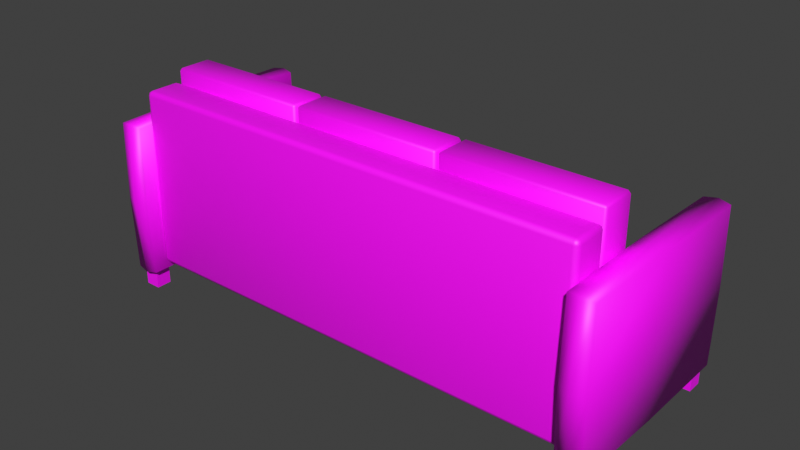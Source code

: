 # Source: SM_Sofa.blend  (saved by Blender 3.6.14; exported with 4.5.12 LTS)
import bpy
from mathutils import Matrix  # noqa: F401  (used for matrix-valued properties, if any)

bpy.ops.wm.read_factory_settings(use_empty=True)
scene = bpy.context.scene
scene.name = 'Scene'

# ---- collections
col_collection = bpy.data.collections.new('Collection'); scene.collection.children.link(col_collection)

# ---- images (referenced by path relative to the original .blend; pixels are not part of the script)
import os
ASSET_DIR = os.environ.get("B2B_ASSET_DIR", "")  # directory of the original .blend (textures are referenced by path, not embedded)
HERE = os.path.dirname(os.path.abspath(__file__))  # packed textures are extracted next to this script under _unpacked/

def load_image(name, relpath, width, height, colorspace="sRGB"):
    """Load a texture the original file referenced (path relative to the .blend, or extracted next to this script)."""
    p = next((c for c in (os.path.join(HERE, relpath), os.path.join(ASSET_DIR, relpath)) if relpath and os.path.exists(c)), "")
    if p:
        img = bpy.data.images.load(p, check_existing=True)
        img.name = name
    else:  # same state as the original file: an image datablock whose file is absent (Cycles renders it pink)
        img = bpy.data.images.new(name, width, height)
        img.source = "FILE"
        img.filepath = "//" + (relpath or name)
    img.colorspace_settings.name = colorspace
    return img
img_copia_de_office_fullatlas_png = load_image('Copia de Office_FullAtlas.png', 'Copia de Office_FullAtlas.png', 1024, 1024, 'sRGB')

# ---- materials (node trees are filled in below, after node groups)
mat_material_001 = bpy.data.materials.new('Material.001')
mat_material_001.use_transparent_shadow = False

# ---- node groups
ng_smooth_by_angle = bpy.data.node_groups.new('Smooth by Angle', 'GeometryNodeTree')
_s = ng_smooth_by_angle.interface.new_socket(name='Mesh', in_out='OUTPUT', socket_type='NodeSocketGeometry')
_s = ng_smooth_by_angle.interface.new_socket(name='Mesh', in_out='INPUT', socket_type='NodeSocketGeometry')
_s = ng_smooth_by_angle.interface.new_socket(name='Angle', in_out='INPUT', socket_type='NodeSocketFloat')
_s.subtype = 'ANGLE'
_s.default_value = 0.5236
_s.min_value = 0.0
_s.max_value = 3.142
_s.description = 'Maximum face angle for smooth edges'
_s = ng_smooth_by_angle.interface.new_socket(name='Ignore Sharpness', in_out='INPUT', socket_type='NodeSocketBool')
ng_smooth_by_angle.is_modifier = True
_N = ng_smooth_by_angle.nodes; _L = ng_smooth_by_angle.links
n0 = _N.new('GeometryNodeSetShadeSmooth'); n0.name = 'Set Shade Smooth'; n0.location = (120, -80)
n1 = _N.new('GeometryNodeSetShadeSmooth'); n1.name = 'Set Shade Smooth.001'; n1.location = (300, -80)
n2 = _N.new('NodeGroupOutput'); n2.name = 'Group Output'; n2.location = (480, -80)
n3 = _N.new('GeometryNodeInputMeshEdgeAngle'); n3.name = 'Edge Angle'; n3.location = (-440, -240)
n4 = _N.new('NodeGroupInput'); n4.name = 'Group Input'; n4.location = (-80, -80)
n5 = _N.new('NodeUndefined'); n5.name = 'Is Edge Smooth'; n5.location = (-260, -120)
n6 = _N.new('GeometryNodeInputShadeSmooth'); n6.name = 'Is Shade Smooth'; n6.location = (-440, -397)
n7 = _N.new('FunctionNodeCompare'); n7.name = 'Compare'; n7.location = (-260, -260)
n7.operation = 'LESS_EQUAL'
n7.inputs[6].default_value = (0.0, 0.0, 0.0, 0.0)
n7.inputs[7].default_value = (0.0, 0.0, 0.0, 0.0)
n8 = _N.new('FunctionNodeBooleanMath'); n8.name = 'Boolean Math.001'; n8.location = (-80, -260)
n9 = _N.new('NodeGroupInput'); n9.name = 'Group Input.001'; n9.location = (-440, -329)
n10 = _N.new('NodeGroupInput'); n10.name = 'Group Input.002'; n10.location = (-259, -189)
n11 = _N.new('FunctionNodeBooleanMath'); n11.name = 'Boolean Math'; n11.location = (-80, -149)
n11.operation = 'OR'
n12 = _N.new('FunctionNodeBooleanMath'); n12.name = 'Boolean Math.002'; n12.location = (-260, -380)
n12.operation = 'OR'
n13 = _N.new('NodeGroupInput'); n13.name = 'Group Input.003'; n13.location = (-440, -460)
_L.new(n3.outputs[0], n7.inputs[0])
_L.new(n1.outputs[0], n2.inputs[0])
_L.new(n9.outputs[1], n7.inputs[1])
_L.new(n7.outputs[0], n8.inputs[0])
_L.new(n4.outputs[0], n0.inputs[0])
_L.new(n0.outputs[0], n1.inputs[0])
_L.new(n8.outputs[0], n0.inputs[2])
_L.new(n10.outputs[2], n11.inputs[1])
_L.new(n5.outputs[0], n11.inputs[0])
_L.new(n11.outputs[0], n0.inputs[1])
_L.new(n13.outputs[2], n12.inputs[1])
_L.new(n6.outputs[0], n12.inputs[0])
_L.new(n12.outputs[0], n8.inputs[1])
n2.is_active_output = True

# ---- material node trees
mat_material_001.use_nodes = True; mat_material_001.node_tree.nodes.clear()
_N = mat_material_001.node_tree.nodes; _L = mat_material_001.node_tree.links
n0 = _N.new('ShaderNodeBsdfPrincipled'); n0.name = 'Principled BSDF'; n0.location = (10, 300)
n1 = _N.new('ShaderNodeOutputMaterial'); n1.name = 'Material Output'; n1.location = (300, 300)
n2 = _N.new('ShaderNodeTexImage'); n2.name = 'Image Texture'; n2.location = (-280, 280)
n2.image = img_copia_de_office_fullatlas_png
_L.new(n0.outputs[0], n1.inputs[0])
_L.new(n2.outputs[0], n0.inputs[0])
n1.is_active_output = True

# ---- world
world_world = bpy.data.worlds.new('World'); scene.world = world_world
world_world.use_nodes = True; world_world.node_tree.nodes.clear()
_N = world_world.node_tree.nodes; _L = world_world.node_tree.links
n0 = _N.new('ShaderNodeOutputWorld'); n0.name = 'World Output'; n0.location = (300, 300)
n1 = _N.new('ShaderNodeBackground'); n1.name = 'Background'; n1.location = (10, 300)
n1.inputs[0].default_value = (0.05088, 0.05088, 0.05088, 1.0)
_L.new(n1.outputs[0], n0.inputs[0])
n0.is_active_output = True
world_world.color = (0.05088, 0.05088, 0.05088)
world_world.use_sun_shadow = False
world_world.sun_shadow_jitter_overblur = 0.0

# ---- meshes
me_cube_001 = bpy.data.meshes.new('Cube.001')
me_cube_001.from_pydata([(1.937, -0.9631, 0.1248), (1.937, 0.4815, -0.2497), (1.937, 0.4815, 0.1248), (1.937, -0.9631, -0.2497), (-1.937, -0.9631, 0.1248), (-1.937, 0.4815, -0.2497), (-1.937, 0.4815, 0.1248), (-1.937, -0.9631, -0.2497)], [], [(6, 4, 0, 2), (1, 2, 0, 3), (5, 7, 4, 6), (1, 5, 6, 2)])
me_cube_001.polygons.foreach_set('use_smooth', [True] * 4)
_uv = me_cube_001.uv_layers.new(name='UVMap')
_uv.uv.foreach_set('vector', [0.8047, 0.533, 0.796, 0.533, 0.796, 0.5095, 0.8047, 0.5095, 0.8155, 0.5223, 0.8119, 0.5223, 0.8119, 0.5081, 0.8155, 0.5081, 0.8155, 0.5223, 0.8155, 0.5364, 0.8119, 0.5364, 0.8119, 0.5223, 0.8119, 0.5081, 0.8119, 0.5461, 0.8082, 0.5461, 0.8082, 0.5081])
me_cube_001.materials.append(mat_material_001)
me_cube_001.update()
me_cube_002 = bpy.data.meshes.new('Cube.002')
me_cube_002.from_pydata([(-1.863, -0.7223, -0.1454), (-1.863, -0.7223, 0.1454), (-1.863, 0.7223, -0.1454), (-1.863, 0.7223, 0.1454), (1.863, -0.7223, -0.1454), (1.863, -0.7223, 0.1454), (1.863, 0.7223, -0.1454), (1.863, 0.7223, 0.1454)], [], [(7, 3, 1, 5), (2, 6, 4, 0), (5, 1, 0, 4), (4, 6, 7, 5), (3, 7, 6, 2), (2, 0, 1, 3)])
me_cube_002.polygons.foreach_set('use_smooth', [True] * 6)
_uv = me_cube_002.uv_layers.new(name='UVMap')
_uv.uv.foreach_set('vector', [0.8125, 0.5239, 0.8125, 0.5484, 0.803, 0.5484, 0.803, 0.5239, 0.8221, 0.5239, 0.8221, 0.5484, 0.8125, 0.5484, 0.8125, 0.5239, 0.8221, 0.5484, 0.8221, 0.5239, 0.824, 0.5239, 0.824, 0.5484, 0.8278, 0.5239, 0.8278, 0.5334, 0.8259, 0.5334, 0.8259, 0.5239, 0.824, 0.5484, 0.824, 0.5239, 0.8259, 0.5239, 0.8259, 0.5484, 0.8278, 0.5334, 0.8278, 0.5429, 0.8259, 0.5429, 0.8259, 0.5334])
me_cube_002.materials.append(mat_material_001)
me_cube_002.update()
me_cube_003 = bpy.data.meshes.new('Cube.003')
me_cube_003.from_pydata([(-0.8619, -0.6582, -0.1049), (-0.8619, -0.6582, 0.1049), (-0.8619, 0.6582, -0.1049), (-0.8619, 0.6582, 0.1049), (0.8619, -0.6582, -0.1049), (0.8619, -0.6582, 0.1049), (0.8619, 0.6582, -0.1049), (0.8619, 0.6582, 0.1049)], [], [(7, 3, 1, 5), (2, 6, 4, 0), (5, 1, 0, 4), (6, 2, 3, 7), (2, 0, 1, 3), (6, 7, 5, 4)])
me_cube_003.polygons.foreach_set('use_smooth', [True] * 6)
_k = {(0, 2): 0.68, (0, 1): 0.68, (1, 3): 0.68, (2, 3): 0.68, (2, 6): 0.68, (3, 7): 0.68, (6, 7): 0.68, (4, 6): 0.68, (5, 7): 0.68, (4, 5): 0.68, (0, 4): 0.68, (1, 5): 0.68}
me_cube_003.attributes.new('crease_edge', 'FLOAT', 'EDGE').data.foreach_set('value', [_k.get((min(e.vertices), max(e.vertices)), 0.0) for e in me_cube_003.edges])
_uv = me_cube_003.uv_layers.new(name='UVMap')
_uv.uv.foreach_set('vector', [0.8184, 0.523, 0.8184, 0.5389, 0.8062, 0.5389, 0.8062, 0.523, 0.8305, 0.523, 0.8305, 0.5389, 0.8184, 0.5389, 0.8184, 0.523, 0.8305, 0.5389, 0.8305, 0.523, 0.8325, 0.523, 0.8325, 0.5389, 0.8344, 0.523, 0.8344, 0.5389, 0.8325, 0.5389, 0.8325, 0.523, 0.8082, 0.5389, 0.8082, 0.5511, 0.8062, 0.5511, 0.8062, 0.5389, 0.8101, 0.5511, 0.8082, 0.5511, 0.8082, 0.5389, 0.8101, 0.5389])
me_cube_003.materials.append(mat_material_001)
me_cube_003.update()
me_cube_006 = bpy.data.meshes.new('Cube.006')
me_cube_006.from_pydata([(-0.6097, -0.6524, -0.146), (-0.6097, -0.6524, 0.146), (-0.6097, 0.6524, -0.146), (-0.6097, 0.6524, 0.146), (0.6097, -0.6524, -0.146), (0.6097, -0.6524, 0.146), (0.6097, 0.6524, -0.146), (0.6097, 0.6524, 0.146)], [], [(4, 6, 7, 5), (3, 7, 6, 2), (3, 2, 0, 1), (3, 1, 5, 7)])
me_cube_006.polygons.foreach_set('use_smooth', [True] * 4)
_uv = me_cube_006.uv_layers.new(name='UVMap')
_uv.uv.foreach_set('vector', [0.8228, 0.5275, 0.8228, 0.5528, 0.8171, 0.5528, 0.8171, 0.5275, 0.8284, 0.5512, 0.8284, 0.5275, 0.8341, 0.5275, 0.8341, 0.5512, 0.8228, 0.5275, 0.8284, 0.5275, 0.8284, 0.5528, 0.8228, 0.5528, 0.7935, 0.5528, 0.7935, 0.5275, 0.8171, 0.5275, 0.8171, 0.5528])
me_cube_006.materials.append(mat_material_001)
me_cube_006.update()
me_plane_001 = bpy.data.meshes.new('Plane.001')
me_plane_001.from_pydata([(0.06336, -0.0884, -0.6997), (-0.06336, 0.0884, -0.6997), (0.06336, 0.0884, -0.6997), (-0.06336, 0.0884, -0.5742), (0.06336, -0.0884, -0.5742), (0.06336, 0.0884, -0.5742), (-0.06336, -0.0884, -0.6997), (-0.06336, -0.0884, -0.5742)], [], [(0, 2, 5, 4), (0, 6, 1, 2), (1, 6, 7, 3), (5, 3, 7, 4), (0, 4, 7, 6)])
_uv = me_plane_001.uv_layers.new(name='UVMap')
_uv.uv.foreach_set('vector', [0.675, 0.05932, 0.675, 0.04387, 0.6859, 0.04387, 0.6859, 0.05932, 0.675, 0.02842, 0.686, 0.02842, 0.686, 0.04387, 0.675, 0.04387, 0.6859, 0.05932, 0.6859, 0.04387, 0.6969, 0.04387, 0.6969, 0.05932, 0.6971, 0.04387, 0.686, 0.04387, 0.686, 0.02842, 0.6971, 0.02842, 0.7079, 0.05494, 0.6969, 0.05494, 0.6969, 0.04387, 0.7079, 0.04387])
me_plane_001.materials.append(mat_material_001)
me_plane_001.update()
me_plane_002 = bpy.data.meshes.new('Plane.002')
me_plane_002.from_pydata([(0.06336, -0.0884, -0.6997), (-0.06336, 0.0884, -0.6997), (0.06336, 0.0884, -0.6997), (-0.06336, 0.0884, -0.5742), (0.06336, -0.0884, -0.5742), (0.06336, 0.0884, -0.5742), (-0.06336, -0.0884, -0.6997), (-0.06336, -0.0884, -0.5742)], [], [(0, 2, 5, 4), (0, 6, 1, 2), (1, 6, 7, 3), (5, 3, 7, 4), (0, 4, 7, 6)])
_uv = me_plane_002.uv_layers.new(name='UVMap')
_uv.uv.foreach_set('vector', [0.6843, 0.1239, 0.6843, 0.1127, 0.6923, 0.1127, 0.6923, 0.1239, 0.6843, 0.1015, 0.6924, 0.1015, 0.6924, 0.1127, 0.6843, 0.1127, 0.6923, 0.1239, 0.6923, 0.1127, 0.7003, 0.1127, 0.7003, 0.1239, 0.7004, 0.1127, 0.6924, 0.1127, 0.6924, 0.1015, 0.7004, 0.1015, 0.7082, 0.1208, 0.7003, 0.1208, 0.7003, 0.1127, 0.7082, 0.1127])
me_plane_002.materials.append(mat_material_001)
me_plane_002.update()
me_cube_007 = bpy.data.meshes.new('Cube.007')
me_cube_007.from_pydata([(-0.6097, -0.4847, -0.146), (-0.6097, -0.4847, 0.146), (-0.6097, 0.4847, -0.146), (-0.6097, 0.4847, 0.146), (0.6097, -0.4847, -0.146), (0.6097, -0.4847, 0.146), (0.6097, 0.4847, -0.146), (0.6097, 0.4847, 0.146)], [], [(4, 6, 7, 5), (3, 7, 6, 2), (3, 2, 0, 1), (3, 1, 5, 7), (2, 6, 4, 0)])
me_cube_007.polygons.foreach_set('use_smooth', [True] * 5)
_uv = me_cube_007.uv_layers.new(name='UVMap')
_uv.uv.foreach_set('vector', [0.8084, 0.5541, 0.8084, 0.5658, 0.8048, 0.5658, 0.8048, 0.5541, 0.8284, 0.5541, 0.8284, 0.5392, 0.8319, 0.5392, 0.8319, 0.5541, 0.8084, 0.5541, 0.8119, 0.5541, 0.8119, 0.5658, 0.8084, 0.5658, 0.8166, 0.5541, 0.8048, 0.5541, 0.8048, 0.5392, 0.8166, 0.5392, 0.8284, 0.5392, 0.8284, 0.5541, 0.8166, 0.5541, 0.8166, 0.5392])
me_cube_007.materials.append(mat_material_001)
me_cube_007.update()

# ---- objects
ob_cube = bpy.data.objects.new('Cube', me_cube_001)
ob_cube_001 = bpy.data.objects.new('Cube.001', me_cube_002)
ob_cube_002 = bpy.data.objects.new('Cube.002', me_cube_003)
ob_cube_005 = bpy.data.objects.new('Cube.005', me_cube_006)
ob_plane_001 = bpy.data.objects.new('Plane.001', me_plane_001)
ob_plane_002 = bpy.data.objects.new('Plane.002', me_plane_002)
ob_cube_004 = bpy.data.objects.new('Cube.004', me_cube_007)

# ---- transforms, parenting, visibility, modifiers, constraints
ob_cube.location = (0.06921, 0.2408, 0.08068)
_m = ob_cube.modifiers.new('Bevel', 'BEVEL')
_m.width = 0.04
_m.width_pct = 0.04
_m.segments = 2
_m = ob_cube.modifiers.new('Smooth by Angle', 'NODES')
_m.node_group = ng_smooth_by_angle
_m.use_pin_to_last = True
ob_cube_001.location = (0.06921, -0.7218, 0.6266)
ob_cube_001.rotation_euler = (1.571, -0.0, 0.0)
_m = ob_cube_001.modifiers.new('Bevel', 'BEVEL')
_m.width = 0.04
_m.width_pct = 0.04
_m.segments = 2
_m = ob_cube_001.modifiers.new('Smooth by Angle', 'NODES')
_m.node_group = ng_smooth_by_angle
_m.use_pin_to_last = True
ob_cube_002.location = (2.045, -0.1542, 0.4565)
ob_cube_002.rotation_euler = (1.571, -0.0, -1.587)
_m = ob_cube_002.modifiers.new('Subdivision', 'SUBSURF')
_m.render_levels = 1
_m = ob_cube_002.modifiers.new('Mirror', 'MIRROR')
_m.mirror_object = ob_cube
ob_cube_005.location = (1.315, 0.05173, 0.3357)
_m = ob_cube_005.modifiers.new('Array', 'ARRAY')
_m.count = 3
_m.relative_offset_displace = (-1.02, 0.0, 0.0)
_m = ob_cube_005.modifiers.new('Bevel', 'BEVEL')
_m.width = 0.02
_m.width_pct = 0.02
ob_plane_001.location = (2.05, -1.493, -0.2462)
ob_plane_001.rotation_euler = (1.571, -0.0, 0.0)
_m = ob_plane_001.modifiers.new('Mirror', 'MIRROR')
_m.mirror_object = ob_cube
ob_plane_002.location = (2.05, -0.0496, -0.2462)
ob_plane_002.rotation_euler = (1.571, -0.0, 0.0)
_m = ob_plane_002.modifiers.new('Mirror', 'MIRROR')
_m.mirror_object = ob_cube
ob_cube_004.location = (1.315, -0.4217, 0.9651)
ob_cube_004.rotation_euler = (1.571, -0.0, 0.0)
_m = ob_cube_004.modifiers.new('Array', 'ARRAY')
_m.count = 3
_m.relative_offset_displace = (-1.015, 0.0, 0.0)
_m = ob_cube_004.modifiers.new('Bevel', 'BEVEL')
_m.width = 0.02
_m.width_pct = 0.02

# ---- collection membership
col_collection.objects.link(ob_cube)
col_collection.objects.link(ob_cube_001)
col_collection.objects.link(ob_cube_002)
col_collection.objects.link(ob_cube_005)
col_collection.objects.link(ob_plane_001)
col_collection.objects.link(ob_plane_002)
col_collection.objects.link(ob_cube_004)

# ---- scene / render settings (as saved in the file)
scene.frame_start = 1; scene.frame_end = 250; scene.frame_set(1)
scene.render.engine = 'BLENDER_EEVEE_NEXT'
scene.cycles.sampling_pattern = 'TABULATED_SOBOL'
scene.view_settings.view_transform = 'Standard'
bpy.context.view_layer.update()

# ---- added for rendering (the .blend has no active camera and no usable light): camera, sun
cam_auto = bpy.data.cameras.new('AutoCamera')
cam_auto.lens = 50.0
cam_auto.sensor_width = 36.0
cam_auto.clip_end = 1000.0
ob_auto_camera = bpy.data.objects.new('AutoCamera', cam_auto)
scene.collection.objects.link(ob_auto_camera)
ob_auto_camera.location = (4.62643, -5.63618, 4.21254)
ob_auto_camera.rotation_euler = (1.09748, -7.21219e-08, 0.694738)
scene.camera = ob_auto_camera
light_auto_sun = bpy.data.lights.new('AutoSun', 'SUN')
light_auto_sun.energy = 3.0
light_auto_sun.angle = 0.0523599
ob_auto_sun = bpy.data.objects.new('AutoSun', light_auto_sun)
scene.collection.objects.link(ob_auto_sun)
ob_auto_sun.rotation_euler = (0.872665, 0.174533, 0.523599)
bpy.context.view_layer.update()
